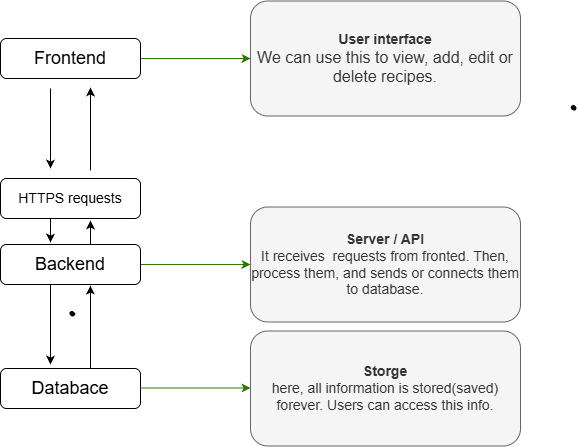

The diagram above was exported from draw.io. Its source (the exported page's mxGraphModel, read from the mxfile embedded in the PNG):
<mxGraphModel dx="1201" dy="730" grid="1" gridSize="10" guides="1" tooltips="1" connect="1" arrows="1" fold="1" page="1" pageScale="1" pageWidth="850" pageHeight="1100" math="0" shadow="0">
  <root>
    <mxCell id="0" />
    <mxCell id="1" parent="0" />
    <mxCell id="s7Cfy9TaD1gVc8Hvm76P-6" parent="1" style="shape=stencil(fZbdcgIhDIWfZm8zQAg/17Z9j85U606tdqz9e/tmZ0c0uJ47xP0I5JwEBl59bp8/1kNwn6fj4W39M76ctgM/DCGM++36OJ50NPDjwKvN4bh+PR6+9i/z74/n6ctp9H74nlb4nbmSKZeJCu5vngmZ6jzzNAO7cX8FVKEsBuBKrgKg9oAE8gkCbLeUhEoEQKSUDZDLeWYRKIl8MEDRmHwfyBrBG6Amyu4+kDxxMoB3jhwgYu7TVAsVkFcWCs4CTBEoF4RctKeOxHIf8IXYpikHikAIf+MNUW94AGSSaoAoFIE3AlOyeWU+p2E5S9yfQZcQILVuQOwZdJNoS9Ls3wA5u2XZTIHECqeJ9kDpSaauRiNVcAY1QhdBzeLBli5WazpkSsBLV25uRaqWRyFawTQzRRIQYirJzq5atkBqLfouwqUxLBepthWb10vrWZY6UOAeyKCCtDV625mm9gmUC4Wc3VLJMMIE1BsA2FW9JraVlQB7n3c9oMKhCLEvIM1zBPZ25/umNQ1tVEC2G+fFCC8g398O2hNQuQlVu752DBfA+q0ptnqO5JFmeuIuo9DY7KjY71UxdJV4EntifPWorW++R/dC4t7V3DlIB5cHx2bc7eb3yvX//QNFp+bHDT/+Aw==);lineShape=1;strokeColor=default;" value="" vertex="1">
      <mxGeometry height="4.665236216357243" width="4.672539772115215" x="419.53464785419465" y="382.8753124585194" as="geometry" />
    </mxCell>
    <mxCell id="s7Cfy9TaD1gVc8Hvm76P-7" parent="1" style="shape=stencil(fZbdcgIhDIWfZm8zQAg/17Z9j85U606tdqz9e/tmZ0c0uJ47xP0I5JwEBl59bp8/1kNwn6fj4W39M76ctgM/DCGM++36OJ50NPDjwKvN4bh+PR6+9i/z74/n6ctp9H74nlb4nbmSKZeJCu5vngmZ6jzzNAO7cX8FVKEsBuBKrgKg9oAE8gkCbLeUhEoEQKSUDZDLeWYRKIl8MEDRmHwfyBrBG6Amyu4+kDxxMoB3jhwgYu7TVAsVkFcWCs4CTBEoF4RctKeOxHIf8IXYpikHikAIf+MNUW94AGSSaoAoFIE3AlOyeWU+p2E5S9yfQZcQILVuQOwZdJNoS9Ls3wA5u2XZTIHECqeJ9kDpSaauRiNVcAY1QhdBzeLBli5WazpkSsBLV25uRaqWRyFawTQzRRIQYirJzq5atkBqLfouwqUxLBepthWb10vrWZY6UOAeyKCCtDV625mm9gmUC4Wc3VLJMMIE1BsA2FW9JraVlQB7n3c9oMKhCLEvIM1zBPZ25/umNQ1tVEC2G+fFCC8g398O2hNQuQlVu752DBfA+q0ptnqO5JFmeuIuo9DY7KjY71UxdJV4EntifPWorW++R/dC4t7V3DlIB5cHx2bc7eb3yvX//QNFp+bHDT/+Aw==);lineShape=1;strokeColor=default;" value="" vertex="1">
      <mxGeometry height="4.665236216357243" width="4.672539772115215" x="419.53464785419465" y="382.8753124585194" as="geometry" />
    </mxCell>
    <mxCell id="s7Cfy9TaD1gVc8Hvm76P-9" parent="1" style="shape=stencil(fZbdcgIhDIWfZm8zQAg/17Z9j85U606tdqz9e/tmZ0c0uJ47xP0I5JwEBl59bp8/1kNwn6fj4W39M76ctgM/DCGM++36OJ50NPDjwKvN4bh+PR6+9i/z74/n6ctp9H74nlb4nbmSKZeJCu5vngmZ6jzzNAO7cX8FVKEsBuBKrgKg9oAE8gkCbLeUhEoEQKSUDZDLeWYRKIl8MEDRmHwfyBrBG6Amyu4+kDxxMoB3jhwgYu7TVAsVkFcWCs4CTBEoF4RctKeOxHIf8IXYpikHikAIf+MNUW94AGSSaoAoFIE3AlOyeWU+p2E5S9yfQZcQILVuQOwZdJNoS9Ls3wA5u2XZTIHECqeJ9kDpSaauRiNVcAY1QhdBzeLBli5WazpkSsBLV25uRaqWRyFawTQzRRIQYirJzq5atkBqLfouwqUxLBepthWb10vrWZY6UOAeyKCCtDV625mm9gmUC4Wc3VLJMMIE1BsA2FW9JraVlQB7n3c9oMKhCLEvIM1zBPZ25/umNQ1tVEC2G+fFCC8g398O2hNQuQlVu752DBfA+q0ptnqO5JFmeuIuo9DY7KjY71UxdJV4EntifPWorW++R/dC4t7V3DlIB5cHx2bc7eb3yvX//QNFp+bHDT/+Aw==);lineShape=1;strokeColor=default;" value="" vertex="1">
      <mxGeometry height="4.665236216357812" width="4.672539772115215" x="920.8680218776321" y="176.87531245851915" as="geometry" />
    </mxCell>
    <mxCell id="s7Cfy9TaD1gVc8Hvm76P-34" edge="1" parent="1" source="s7Cfy9TaD1gVc8Hvm76P-14" style="edgeStyle=orthogonalEdgeStyle;rounded=0;orthogonalLoop=1;jettySize=auto;html=1;defaultLabelBackgroundColor=page;fillColor=#60a917;strokeColor=#2D7600;" target="s7Cfy9TaD1gVc8Hvm76P-15" value="">
      <mxGeometry relative="1" as="geometry" />
    </mxCell>
    <mxCell id="s7Cfy9TaD1gVc8Hvm76P-14" parent="1" style="rounded=1;whiteSpace=wrap;html=1;roundedPerimeter=1;" value="&lt;font style=&quot;font-size: 18px;&quot;&gt;Frontend&lt;/font&gt;" vertex="1">
      <mxGeometry height="40" width="140" x="350" y="110" as="geometry" />
    </mxCell>
    <mxCell id="s7Cfy9TaD1gVc8Hvm76P-15" parent="1" style="rounded=1;whiteSpace=wrap;html=1;roundedPerimeter=1;fillColor=#f5f5f5;fontColor=#333333;strokeColor=#666666;align=center;" value="&lt;font style=&quot;font-size: 14px;&quot;&gt;&lt;b&gt;User interface&lt;/b&gt;&lt;/font&gt;&lt;div&gt;&lt;font size=&quot;3&quot;&gt;We can use this to view, add, edit or delete recipes.&lt;/font&gt;&lt;/div&gt;" vertex="1">
      <mxGeometry height="115" width="270" x="600" y="72.5" as="geometry" />
    </mxCell>
    <mxCell id="s7Cfy9TaD1gVc8Hvm76P-16" parent="1" style="rounded=1;whiteSpace=wrap;html=1;roundedPerimeter=1;" value="&lt;font style=&quot;font-size: 14px;&quot;&gt;HTTPS requests&lt;/font&gt;" vertex="1">
      <mxGeometry height="40" width="140" x="350" y="250" as="geometry" />
    </mxCell>
    <mxCell id="s7Cfy9TaD1gVc8Hvm76P-37" edge="1" parent="1" source="s7Cfy9TaD1gVc8Hvm76P-17" style="edgeStyle=orthogonalEdgeStyle;rounded=0;orthogonalLoop=1;jettySize=auto;html=1;defaultLabelBackgroundColor=page;fillColor=#60a917;strokeColor=#2D7600;" target="s7Cfy9TaD1gVc8Hvm76P-35" value="">
      <mxGeometry relative="1" as="geometry" />
    </mxCell>
    <mxCell id="s7Cfy9TaD1gVc8Hvm76P-17" parent="1" style="rounded=1;whiteSpace=wrap;html=1;roundedPerimeter=1;" value="&lt;span style=&quot;font-size: 18px;&quot;&gt;Backend&lt;/span&gt;" vertex="1">
      <mxGeometry height="40" width="140" x="350" y="316" as="geometry" />
    </mxCell>
    <mxCell id="s7Cfy9TaD1gVc8Hvm76P-18" parent="1" style="rounded=1;whiteSpace=wrap;html=1;roundedPerimeter=1;" value="&lt;span style=&quot;font-size: 18px;&quot;&gt;Databace&lt;/span&gt;" vertex="1">
      <mxGeometry height="40" width="140" x="350" y="440" as="geometry" />
    </mxCell>
    <mxCell id="s7Cfy9TaD1gVc8Hvm76P-25" edge="1" parent="1" style="endArrow=classic;html=1;rounded=0;defaultLabelBackgroundColor=page;" value="">
      <mxGeometry height="50" relative="1" width="50" as="geometry">
        <mxPoint x="440" y="440" as="sourcePoint" />
        <mxPoint x="440" y="357.12" as="targetPoint" />
      </mxGeometry>
    </mxCell>
    <mxCell id="s7Cfy9TaD1gVc8Hvm76P-26" edge="1" parent="1" style="endArrow=classic;html=1;rounded=0;defaultLabelBackgroundColor=page;" value="">
      <mxGeometry height="50" relative="1" width="50" as="geometry">
        <mxPoint x="400" y="356" as="sourcePoint" />
        <mxPoint x="400" y="436" as="targetPoint" />
      </mxGeometry>
    </mxCell>
    <mxCell id="s7Cfy9TaD1gVc8Hvm76P-28" edge="1" parent="1" style="endArrow=classic;html=1;rounded=0;defaultLabelBackgroundColor=page;" value="">
      <mxGeometry height="50" relative="1" width="50" as="geometry">
        <mxPoint x="440" y="241.88" as="sourcePoint" />
        <mxPoint x="440" y="159" as="targetPoint" />
      </mxGeometry>
    </mxCell>
    <mxCell id="s7Cfy9TaD1gVc8Hvm76P-29" edge="1" parent="1" style="endArrow=classic;html=1;rounded=0;defaultLabelBackgroundColor=page;" value="">
      <mxGeometry height="50" relative="1" width="50" as="geometry">
        <mxPoint x="400" y="160" as="sourcePoint" />
        <mxPoint x="400" y="240" as="targetPoint" />
      </mxGeometry>
    </mxCell>
    <mxCell id="s7Cfy9TaD1gVc8Hvm76P-31" edge="1" parent="1" style="endArrow=classic;html=1;rounded=0;defaultLabelBackgroundColor=page;" value="">
      <mxGeometry height="50" relative="1" width="50" as="geometry">
        <mxPoint x="400" y="290" as="sourcePoint" />
        <mxPoint x="400" y="314" as="targetPoint" />
      </mxGeometry>
    </mxCell>
    <mxCell id="s7Cfy9TaD1gVc8Hvm76P-33" edge="1" parent="1" style="endArrow=classic;html=1;rounded=0;defaultLabelBackgroundColor=page;" value="">
      <mxGeometry height="50" relative="1" width="50" as="geometry">
        <mxPoint x="440" y="316" as="sourcePoint" />
        <mxPoint x="440" y="292" as="targetPoint" />
      </mxGeometry>
    </mxCell>
    <mxCell id="s7Cfy9TaD1gVc8Hvm76P-35" parent="1" style="rounded=1;whiteSpace=wrap;html=1;roundedPerimeter=1;fillColor=#f5f5f5;fontColor=#333333;strokeColor=#666666;align=center;" value="&lt;div&gt;&lt;span style=&quot;font-size: 14px;&quot;&gt;&lt;b&gt;Server / API&lt;/b&gt;&lt;/span&gt;&lt;/div&gt;&lt;div&gt;&lt;span style=&quot;font-size: 14px;&quot;&gt;It receives&amp;nbsp; requests from fronted. Then, process them, and sends or connects them to database.&lt;/span&gt;&lt;/div&gt;" vertex="1">
      <mxGeometry height="115" width="270" x="600" y="278.5" as="geometry" />
    </mxCell>
    <mxCell id="s7Cfy9TaD1gVc8Hvm76P-36" parent="1" style="rounded=1;whiteSpace=wrap;html=1;roundedPerimeter=1;fillColor=#f5f5f5;fontColor=#333333;strokeColor=#666666;align=center;" value="&lt;span style=&quot;font-size: 14px;&quot;&gt;&lt;b&gt;Storge&lt;/b&gt;&lt;/span&gt;&lt;div&gt;&lt;span style=&quot;font-size: 14px;&quot;&gt;here, all information is stored(saved) forever. Users can access this info.&lt;/span&gt;&lt;/div&gt;" vertex="1">
      <mxGeometry height="115" width="270" x="600" y="402.5" as="geometry" />
    </mxCell>
    <mxCell id="s7Cfy9TaD1gVc8Hvm76P-38" edge="1" parent="1" style="edgeStyle=orthogonalEdgeStyle;rounded=0;orthogonalLoop=1;jettySize=auto;html=1;defaultLabelBackgroundColor=page;fillColor=#60a917;strokeColor=#2D7600;" value="">
      <mxGeometry relative="1" as="geometry">
        <mxPoint x="490" y="459.5" as="sourcePoint" />
        <mxPoint x="600" y="459.5" as="targetPoint" />
      </mxGeometry>
    </mxCell>
  </root>
</mxGraphModel>